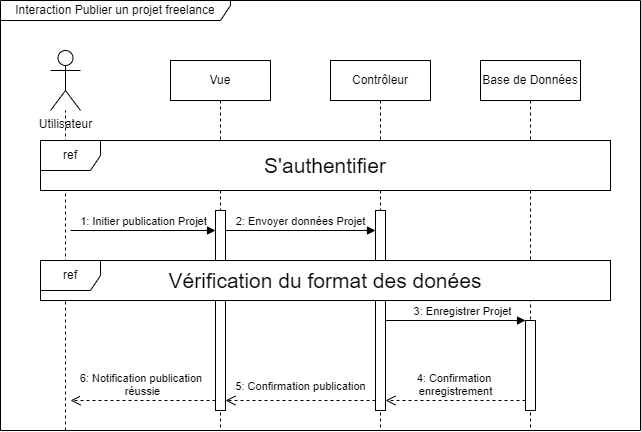

The diagram above was exported from draw.io. Its source (the exported page's mxGraphModel, read from the mxfile embedded in the PNG):
<mxGraphModel dx="1050" dy="621" grid="1" gridSize="10" guides="1" tooltips="1" connect="1" arrows="1" fold="1" page="1" pageScale="1" pageWidth="850" pageHeight="1100" math="0" shadow="0">
  <root>
    <mxCell id="0" />
    <mxCell id="1" parent="0" />
    <mxCell id="5tA_yPJVnvgSMMKYTVwy-1" value="" style="endArrow=none;dashed=1;html=1;rounded=0;fontColor=#000000;" parent="1" target="5tA_yPJVnvgSMMKYTVwy-2" edge="1">
      <mxGeometry width="50" height="50" relative="1" as="geometry">
        <mxPoint x="245" y="540" as="sourcePoint" />
        <mxPoint x="450" y="400" as="targetPoint" />
      </mxGeometry>
    </mxCell>
    <mxCell id="5tA_yPJVnvgSMMKYTVwy-2" value="Utilisateur" style="shape=umlActor;verticalLabelPosition=bottom;verticalAlign=top;html=1;fontColor=#000000;" parent="1" vertex="1">
      <mxGeometry x="230" y="160" width="30" height="60" as="geometry" />
    </mxCell>
    <mxCell id="5tA_yPJVnvgSMMKYTVwy-3" value="Vue" style="shape=umlLifeline;perimeter=lifelinePerimeter;whiteSpace=wrap;html=1;container=1;dropTarget=0;collapsible=0;recursiveResize=0;outlineConnect=0;portConstraint=eastwest;newEdgeStyle={&quot;curved&quot;:0,&quot;rounded&quot;:0};fontColor=#000000;" parent="1" vertex="1">
      <mxGeometry x="350" y="170" width="100" height="370" as="geometry" />
    </mxCell>
    <mxCell id="5tA_yPJVnvgSMMKYTVwy-4" value="" style="html=1;points=[[0,0,0,0,5],[0,1,0,0,-5],[1,0,0,0,5],[1,1,0,0,-5]];perimeter=orthogonalPerimeter;outlineConnect=0;targetShapes=umlLifeline;portConstraint=eastwest;newEdgeStyle={&quot;curved&quot;:0,&quot;rounded&quot;:0};fontColor=#000000;" parent="5tA_yPJVnvgSMMKYTVwy-3" vertex="1">
      <mxGeometry x="45" y="150" width="10" height="200" as="geometry" />
    </mxCell>
    <mxCell id="5tA_yPJVnvgSMMKYTVwy-5" value="1: Initier publication Projet" style="html=1;verticalAlign=bottom;endArrow=block;curved=0;rounded=0;entryX=0;entryY=0;entryDx=0;entryDy=5;fontColor=#000000;" parent="5tA_yPJVnvgSMMKYTVwy-3" edge="1">
      <mxGeometry x="0.0008" relative="1" as="geometry">
        <mxPoint x="-100" y="170" as="sourcePoint" />
        <mxPoint as="offset" />
        <mxPoint x="45" y="170.00000000000034" as="targetPoint" />
      </mxGeometry>
    </mxCell>
    <mxCell id="5tA_yPJVnvgSMMKYTVwy-6" value="&lt;span style=&quot;&quot;&gt;Contrôleur&lt;/span&gt;" style="shape=umlLifeline;perimeter=lifelinePerimeter;whiteSpace=wrap;html=1;container=1;dropTarget=0;collapsible=0;recursiveResize=0;outlineConnect=0;portConstraint=eastwest;newEdgeStyle={&quot;curved&quot;:0,&quot;rounded&quot;:0};fontColor=#000000;" parent="1" vertex="1">
      <mxGeometry x="510" y="170" width="100" height="370" as="geometry" />
    </mxCell>
    <mxCell id="5tA_yPJVnvgSMMKYTVwy-7" value="" style="html=1;points=[[0,0,0,0,5],[0,1,0,0,-5],[1,0,0,0,5],[1,1,0,0,-5]];perimeter=orthogonalPerimeter;outlineConnect=0;targetShapes=umlLifeline;portConstraint=eastwest;newEdgeStyle={&quot;curved&quot;:0,&quot;rounded&quot;:0};fontColor=#000000;" parent="5tA_yPJVnvgSMMKYTVwy-6" vertex="1">
      <mxGeometry x="45" y="150" width="10" height="200" as="geometry" />
    </mxCell>
    <mxCell id="5tA_yPJVnvgSMMKYTVwy-9" value="&lt;span style=&quot;&quot;&gt;Base de Données&lt;/span&gt;" style="shape=umlLifeline;perimeter=lifelinePerimeter;whiteSpace=wrap;html=1;container=1;dropTarget=0;collapsible=0;recursiveResize=0;outlineConnect=0;portConstraint=eastwest;newEdgeStyle={&quot;curved&quot;:0,&quot;rounded&quot;:0};fontColor=#000000;" parent="1" vertex="1">
      <mxGeometry x="660" y="170" width="100" height="370" as="geometry" />
    </mxCell>
    <mxCell id="5tA_yPJVnvgSMMKYTVwy-23" value="" style="html=1;points=[[0,0,0,0,5],[0,1,0,0,-5],[1,0,0,0,5],[1,1,0,0,-5]];perimeter=orthogonalPerimeter;outlineConnect=0;targetShapes=umlLifeline;portConstraint=eastwest;newEdgeStyle={&quot;curved&quot;:0,&quot;rounded&quot;:0};fontColor=#000000;" parent="5tA_yPJVnvgSMMKYTVwy-9" vertex="1">
      <mxGeometry x="45" y="260" width="10" height="90" as="geometry" />
    </mxCell>
    <mxCell id="5tA_yPJVnvgSMMKYTVwy-25" value="3:&amp;nbsp;Enregistrer Projet" style="html=1;verticalAlign=bottom;endArrow=block;curved=0;rounded=0;entryX=0;entryY=0;entryDx=0;entryDy=5;fontColor=#000000;" parent="5tA_yPJVnvgSMMKYTVwy-9" edge="1">
      <mxGeometry x="0.1034" relative="1" as="geometry">
        <mxPoint x="-95" y="260" as="sourcePoint" />
        <mxPoint x="45" y="260" as="targetPoint" />
        <mxPoint as="offset" />
      </mxGeometry>
    </mxCell>
    <mxCell id="5tA_yPJVnvgSMMKYTVwy-11" value="&lt;font style=&quot;font-size: 21px;&quot;&gt;S'authentifier&lt;/font&gt;" style="whiteSpace=wrap;html=1;fontColor=#000000;" parent="1" vertex="1">
      <mxGeometry x="220" y="250" width="570" height="50" as="geometry" />
    </mxCell>
    <mxCell id="5tA_yPJVnvgSMMKYTVwy-12" value="ref" style="shape=umlFrame;whiteSpace=wrap;html=1;pointerEvents=0;fontColor=#000000;" parent="1" vertex="1">
      <mxGeometry x="220" y="250" width="570" height="50" as="geometry" />
    </mxCell>
    <mxCell id="5tA_yPJVnvgSMMKYTVwy-16" value="&lt;font style=&quot;font-size: 21px;&quot;&gt;Vérification du format des donées&lt;/font&gt;" style="whiteSpace=wrap;html=1;fontColor=#000000;" parent="1" vertex="1">
      <mxGeometry x="220" y="370" width="570" height="40" as="geometry" />
    </mxCell>
    <mxCell id="5tA_yPJVnvgSMMKYTVwy-17" value="ref" style="shape=umlFrame;whiteSpace=wrap;html=1;pointerEvents=0;fontColor=#000000;" parent="1" vertex="1">
      <mxGeometry x="220" y="370" width="570" height="40" as="geometry" />
    </mxCell>
    <mxCell id="5tA_yPJVnvgSMMKYTVwy-18" value="Interaction&amp;nbsp;Publier un projet freelance" style="shape=umlFrame;whiteSpace=wrap;html=1;pointerEvents=0;width=230;height=20;fontColor=#000000;" parent="1" vertex="1">
      <mxGeometry x="180" y="110" width="640" height="430" as="geometry" />
    </mxCell>
    <mxCell id="5tA_yPJVnvgSMMKYTVwy-22" value="2: Envoyer données Projet" style="html=1;verticalAlign=bottom;endArrow=block;curved=0;rounded=0;entryX=0;entryY=0;entryDx=0;entryDy=5;exitX=1;exitY=0;exitDx=0;exitDy=5;exitPerimeter=0;fontColor=#000000;" parent="1" edge="1">
      <mxGeometry relative="1" as="geometry">
        <mxPoint x="405" y="340" as="sourcePoint" />
        <mxPoint as="offset" />
        <mxPoint x="555" y="340" as="targetPoint" />
      </mxGeometry>
    </mxCell>
    <mxCell id="5tA_yPJVnvgSMMKYTVwy-27" value="6: Notification publication&amp;nbsp;&lt;div&gt;réussie&lt;/div&gt;" style="html=1;verticalAlign=bottom;endArrow=open;dashed=1;endSize=8;curved=0;rounded=0;fontColor=#000000;" parent="1" source="5tA_yPJVnvgSMMKYTVwy-4" edge="1">
      <mxGeometry x="0.0008" relative="1" as="geometry">
        <mxPoint x="250" y="510" as="targetPoint" />
        <mxPoint as="offset" />
        <mxPoint x="395" y="510" as="sourcePoint" />
      </mxGeometry>
    </mxCell>
    <mxCell id="5tA_yPJVnvgSMMKYTVwy-24" value="5: Confirmation publication" style="html=1;verticalAlign=bottom;endArrow=open;dashed=1;endSize=8;curved=0;rounded=0;exitX=0;exitY=1;exitDx=0;exitDy=-5;fontColor=#000000;" parent="1" edge="1">
      <mxGeometry y="-5" relative="1" as="geometry">
        <mxPoint x="405" y="510" as="targetPoint" />
        <mxPoint as="offset" />
        <mxPoint x="555" y="510" as="sourcePoint" />
      </mxGeometry>
    </mxCell>
    <mxCell id="5tA_yPJVnvgSMMKYTVwy-26" value="4:&amp;nbsp;Confirmation&amp;nbsp;&lt;div&gt;enregistrement&lt;/div&gt;" style="html=1;verticalAlign=bottom;endArrow=open;dashed=1;endSize=8;curved=0;rounded=0;exitX=0;exitY=1;exitDx=0;exitDy=-5;fontColor=#000000;" parent="1" edge="1">
      <mxGeometry x="0.0033" relative="1" as="geometry">
        <mxPoint x="565" y="510" as="targetPoint" />
        <mxPoint as="offset" />
        <mxPoint x="705" y="510" as="sourcePoint" />
      </mxGeometry>
    </mxCell>
  </root>
</mxGraphModel>